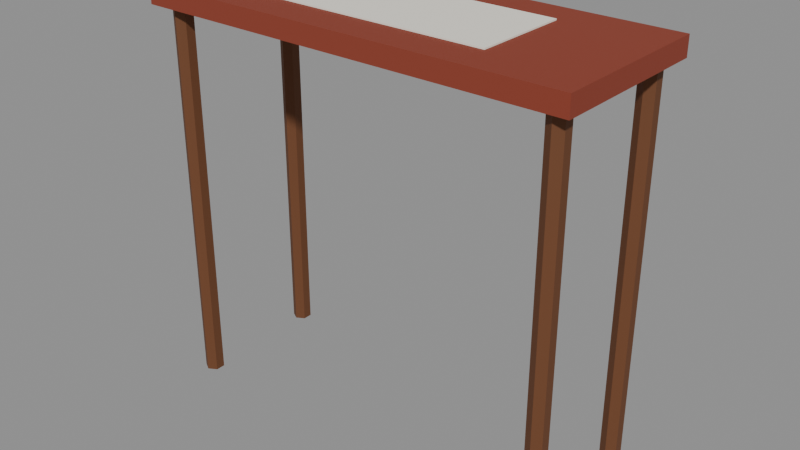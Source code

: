 # Source: hallTable.blend  (saved by Blender 5.0.119; exported with 4.5.12 LTS)
import bpy
from mathutils import Matrix  # noqa: F401  (used for matrix-valued properties, if any)

bpy.ops.wm.read_factory_settings(use_empty=True)
scene = bpy.context.scene
scene.name = 'Scene'

# ---- materials (node trees are filled in below, after node groups)
mat_w_8c3b28 = bpy.data.materials.new('W_8c3b28')
mat_w_8c3b28.diffuse_color = (0.549, 0.2314, 0.1569, 1.0)
mat_w_6a3f22 = bpy.data.materials.new('W_6a3f22')
mat_w_6a3f22.diffuse_color = (0.4157, 0.2471, 0.1333, 1.0)
mat_c_f5f0e4 = bpy.data.materials.new('C_f5f0e4')
mat_c_f5f0e4.diffuse_color = (0.9608, 0.9412, 0.8941, 1.0)

# ---- material node trees
mat_w_8c3b28.use_nodes = True; mat_w_8c3b28.node_tree.nodes.clear()
_N = mat_w_8c3b28.node_tree.nodes; _L = mat_w_8c3b28.node_tree.links
n0 = _N.new('ShaderNodeBsdfPrincipled'); n0.name = 'Principled BSDF'; n0.location = (-200, 100)
n0.inputs[0].default_value = (0.2623, 0.04374, 0.02122, 1.0)
n0.inputs[2].default_value = 0.75
n1 = _N.new('ShaderNodeOutputMaterial'); n1.name = 'Material Output'; n1.location = (200, 100)
_L.new(n0.outputs[0], n1.inputs[0])
n1.is_active_output = True
mat_w_6a3f22.use_nodes = True; mat_w_6a3f22.node_tree.nodes.clear()
_N = mat_w_6a3f22.node_tree.nodes; _L = mat_w_6a3f22.node_tree.links
n0 = _N.new('ShaderNodeBsdfPrincipled'); n0.name = 'Principled BSDF'; n0.location = (-200, 100)
n0.inputs[0].default_value = (0.1441, 0.04971, 0.016, 1.0)
n0.inputs[2].default_value = 0.75
n1 = _N.new('ShaderNodeOutputMaterial'); n1.name = 'Material Output'; n1.location = (200, 100)
_L.new(n0.outputs[0], n1.inputs[0])
n1.is_active_output = True
mat_c_f5f0e4.use_nodes = True; mat_c_f5f0e4.node_tree.nodes.clear()
_N = mat_c_f5f0e4.node_tree.nodes; _L = mat_c_f5f0e4.node_tree.links
n0 = _N.new('ShaderNodeBsdfPrincipled'); n0.name = 'Principled BSDF'; n0.location = (-200, 100)
n0.inputs[0].default_value = (0.9131, 0.8714, 0.7758, 1.0)
n0.inputs[2].default_value = 0.75
n1 = _N.new('ShaderNodeOutputMaterial'); n1.name = 'Material Output'; n1.location = (200, 100)
_L.new(n0.outputs[0], n1.inputs[0])
n1.is_active_output = True

# ---- meshes
me_halltable = bpy.data.meshes.new('hallTable')
me_halltable.from_pydata([(-1.8, -0.7, 3.2), (-1.8, -0.7, 3.36), (-1.8, 0.7, 3.2), (-1.8, 0.7, 3.36), (1.8, -0.7, 3.2), (1.8, -0.7, 3.36), (1.8, 0.7, 3.2), (1.8, 0.7, 3.36), (1.64, 0.62, 0.0), (1.64, 0.62, 3.2), (1.709, 0.58, 0.0), (1.709, 0.58, 3.2), (1.709, 0.5, 0.0), (1.709, 0.5, 3.2), (1.64, 0.46, 0.0), (1.64, 0.46, 3.2), (1.571, 0.5, 0.0), (1.571, 0.5, 3.2), (1.571, 0.58, 0.0), (1.571, 0.58, 3.2), (1.64, -0.46, 0.0), (1.64, -0.46, 3.2), (1.709, -0.5, 0.0), (1.709, -0.5, 3.2), (1.709, -0.58, 0.0), (1.709, -0.58, 3.2), (1.64, -0.62, 0.0), (1.64, -0.62, 3.2), (1.571, -0.58, 0.0), (1.571, -0.58, 3.2), (1.571, -0.5, 0.0), (1.571, -0.5, 3.2), (-1.64, 0.62, 0.0), (-1.64, 0.62, 3.2), (-1.571, 0.58, 0.0), (-1.571, 0.58, 3.2), (-1.571, 0.5, 0.0), (-1.571, 0.5, 3.2), (-1.64, 0.46, 0.0), (-1.64, 0.46, 3.2), (-1.709, 0.5, 0.0), (-1.709, 0.5, 3.2), (-1.709, 0.58, 0.0), (-1.709, 0.58, 3.2), (-1.64, -0.46, 0.0), (-1.64, -0.46, 3.2), (-1.571, -0.5, 0.0), (-1.571, -0.5, 3.2), (-1.571, -0.58, 0.0), (-1.571, -0.58, 3.2), (-1.64, -0.62, 0.0), (-1.64, -0.62, 3.2), (-1.709, -0.58, 0.0), (-1.709, -0.58, 3.2), (-1.709, -0.5, 0.0), (-1.709, -0.5, 3.2), (-1.0, -0.4, 3.362), (-1.0, -0.4, 3.374), (-1.0, 0.4, 3.362), (-1.0, 0.4, 3.374), (1.0, -0.4, 3.362), (1.0, -0.4, 3.374), (1.0, 0.4, 3.362), (1.0, 0.4, 3.374)], [], [(0, 1, 3, 2), (2, 3, 7, 6), (6, 7, 5, 4), (4, 5, 1, 0), (2, 6, 4, 0), (7, 3, 1, 5), (8, 9, 11, 10), (10, 11, 13, 12), (12, 13, 15, 14), (14, 15, 17, 16), (11, 9, 19, 17, 15, 13), (16, 17, 19, 18), (18, 19, 9, 8), (8, 10, 12, 14, 16, 18), (20, 21, 23, 22), (22, 23, 25, 24), (24, 25, 27, 26), (26, 27, 29, 28), (23, 21, 31, 29, 27, 25), (28, 29, 31, 30), (30, 31, 21, 20), (20, 22, 24, 26, 28, 30), (32, 33, 35, 34), (34, 35, 37, 36), (36, 37, 39, 38), (38, 39, 41, 40), (35, 33, 43, 41, 39, 37), (40, 41, 43, 42), (42, 43, 33, 32), (32, 34, 36, 38, 40, 42), (44, 45, 47, 46), (46, 47, 49, 48), (48, 49, 51, 50), (50, 51, 53, 52), (47, 45, 55, 53, 51, 49), (52, 53, 55, 54), (54, 55, 45, 44), (44, 46, 48, 50, 52, 54), (56, 57, 59, 58), (58, 59, 63, 62), (62, 63, 61, 60), (60, 61, 57, 56), (58, 62, 60, 56), (63, 59, 57, 61)])
me_halltable.polygons.foreach_set('material_index', [0, 0, 0, 0, 0, 0, 1, 1, 1, 1, 1, 1, 1, 1, 1, 1, 1, 1, 1, 1, 1, 1, 1, 1, 1, 1, 1, 1, 1, 1, 1, 1, 1, 1, 1, 1, 1, 1, 2, 2, 2, 2, 2, 2])
me_halltable.materials.append(mat_w_8c3b28)
me_halltable.materials.append(mat_w_6a3f22)
me_halltable.materials.append(mat_c_f5f0e4)
me_halltable.update()

# ---- objects
ob_halltable = bpy.data.objects.new('hallTable', me_halltable)
ob_col_b0 = bpy.data.objects.new('COL_b0', None)
ob_col_b1 = bpy.data.objects.new('COL_b1', None)
ob_col_b2 = bpy.data.objects.new('COL_b2', None)
ob_col_b3 = bpy.data.objects.new('COL_b3', None)
ob_col_b4 = bpy.data.objects.new('COL_b4', None)
ob_surf_0 = bpy.data.objects.new('SURF_0', None)

# ---- transforms, parenting, visibility, modifiers, constraints
ob_halltable.location = (0.0, 0.0, 0.0)
ob_col_b0.parent = ob_halltable
ob_col_b0.location = (0.0, 0.0, 3.28)
ob_col_b0.scale = (3.6, 1.4, 0.16)
ob_col_b0.empty_display_type = 'CUBE'
ob_col_b0.empty_display_size = 0.5
ob_col_b0.hide_render = True
ob_col_b1.parent = ob_halltable
ob_col_b1.location = (1.64, 0.54, 1.6)
ob_col_b1.scale = (0.16, 0.16, 3.2)
ob_col_b1.empty_display_type = 'CUBE'
ob_col_b1.empty_display_size = 0.5
ob_col_b1.hide_render = True
ob_col_b2.parent = ob_halltable
ob_col_b2.location = (1.64, -0.54, 1.6)
ob_col_b2.scale = (0.16, 0.16, 3.2)
ob_col_b2.empty_display_type = 'CUBE'
ob_col_b2.empty_display_size = 0.5
ob_col_b2.hide_render = True
ob_col_b3.parent = ob_halltable
ob_col_b3.location = (-1.64, 0.54, 1.6)
ob_col_b3.scale = (0.16, 0.16, 3.2)
ob_col_b3.empty_display_type = 'CUBE'
ob_col_b3.empty_display_size = 0.5
ob_col_b3.hide_render = True
ob_col_b4.parent = ob_halltable
ob_col_b4.location = (-1.64, -0.54, 1.6)
ob_col_b4.scale = (0.16, 0.16, 3.2)
ob_col_b4.empty_display_type = 'CUBE'
ob_col_b4.empty_display_size = 0.5
ob_col_b4.hide_render = True
ob_surf_0.parent = ob_halltable
ob_surf_0.location = (0.0, 0.0, 3.36)
ob_surf_0.scale = (2.8, 0.8, 0.2)
ob_surf_0.empty_display_type = 'CUBE'
ob_surf_0.empty_display_size = 0.5
ob_surf_0.hide_render = True

# ---- collection membership
scene.collection.objects.link(ob_halltable)
scene.collection.objects.link(ob_col_b0)
scene.collection.objects.link(ob_col_b1)
scene.collection.objects.link(ob_col_b2)
scene.collection.objects.link(ob_col_b3)
scene.collection.objects.link(ob_col_b4)
scene.collection.objects.link(ob_surf_0)

# ---- scene / render settings (as saved in the file)
scene.frame_start = 1; scene.frame_end = 250; scene.frame_set(1)
scene.render.engine = 'BLENDER_EEVEE_NEXT'
scene.render.bake_bias = 0.0
scene.render.bake_samples = 0
scene.cycles.sampling_pattern = 'TABULATED_SOBOL'
scene.eevee.use_volume_custom_range = False
bpy.context.view_layer.update()

# ---- added for rendering (the .blend has no active camera and no usable light): camera, sun + grey world if the file has none
cam_auto = bpy.data.cameras.new('AutoCamera')
cam_auto.lens = 50.0
cam_auto.sensor_width = 36.0
cam_auto.clip_end = 1000.0
ob_auto_camera = bpy.data.objects.new('AutoCamera', cam_auto)
scene.collection.objects.link(ob_auto_camera)
ob_auto_camera.location = (4.74523, -5.69427, 5.48318)
ob_auto_camera.rotation_euler = (1.09748, -7.21219e-08, 0.694738)
scene.camera = ob_auto_camera
light_auto_sun = bpy.data.lights.new('AutoSun', 'SUN')
light_auto_sun.energy = 3.0
light_auto_sun.angle = 0.0523599
ob_auto_sun = bpy.data.objects.new('AutoSun', light_auto_sun)
scene.collection.objects.link(ob_auto_sun)
ob_auto_sun.rotation_euler = (0.872665, 0.174533, 0.523599)
if scene.world is None:
    world_auto = bpy.data.worlds.new('AutoWorld')
    world_auto.color = (0.3, 0.3, 0.3)
    scene.world = world_auto
bpy.context.view_layer.update()
